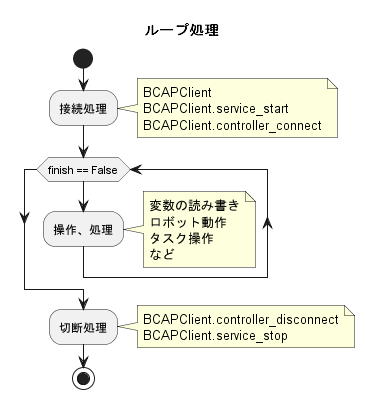

The diagram above was rendered by PlantUML. Its source (embedded in the PNG):
@startuml
title ループ処理

start

:接続処理;

note right
BCAPClient
BCAPClient.service_start
BCAPClient.controller_connect
end note

while (finish == False)
    :操作、処理;
endwhile

note right
変数の読み書き
ロボット動作
タスク操作
など
end note

:切断処理;

note right
BCAPClient.controller_disconnect
BCAPClient.service_stop
end note

stop



@enduml